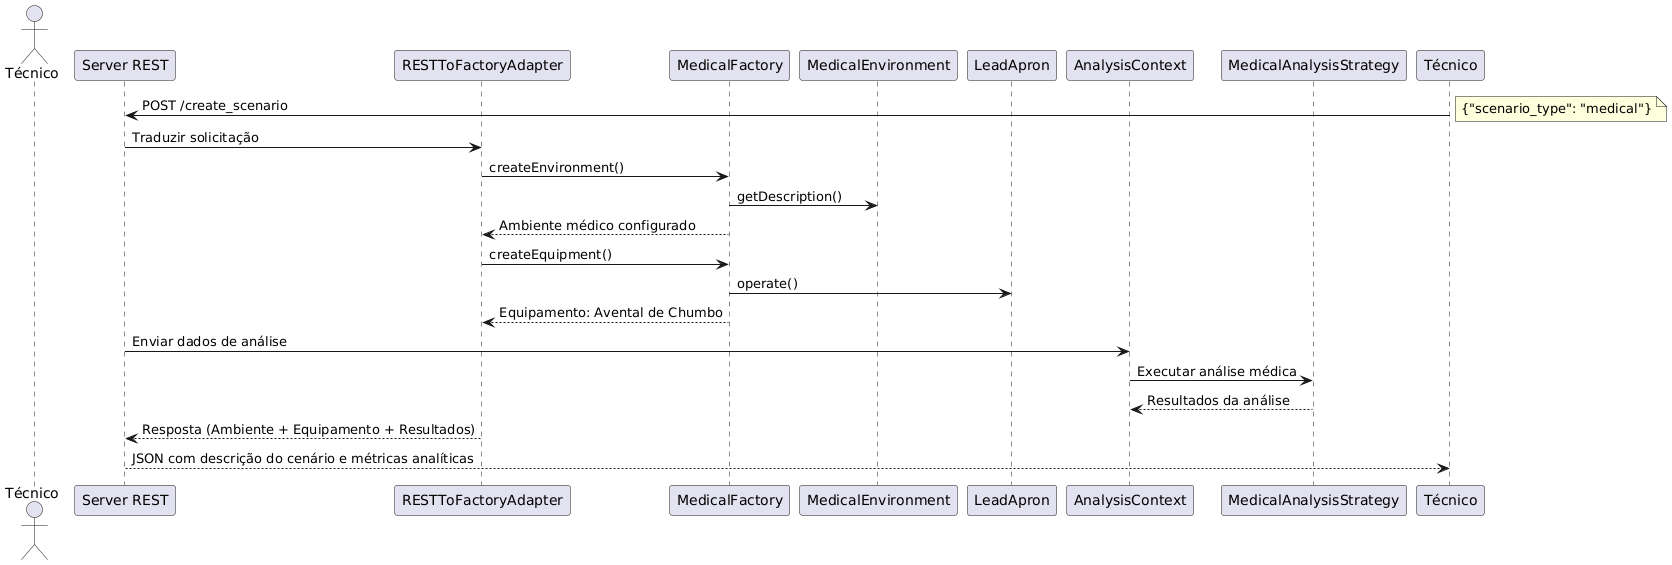

The diagram above was rendered by PlantUML. Its source (embedded in the PNG):
@startuml
actor User as "Técnico"
participant Server as "Server REST"
participant Adapter as "RESTToFactoryAdapter"
participant MedicalFactory
participant MedicalEnvironment
participant LeadApron
participant AnalysisContext
participant MedicalAnalysisStrategy

'Técnico solicita configuração do cenário médico
"Técnico" -> Server: POST /create_scenario
note right: {"scenario_type": "medical"}

Server -> Adapter: Traduzir solicitação
Adapter -> MedicalFactory: createEnvironment()
MedicalFactory -> MedicalEnvironment: getDescription()
Adapter <-- MedicalFactory: Ambiente médico configurado

Adapter -> MedicalFactory: createEquipment()
MedicalFactory -> LeadApron: operate()
Adapter <-- MedicalFactory: Equipamento: Avental de Chumbo

Server -> AnalysisContext: Enviar dados de análise
AnalysisContext -> MedicalAnalysisStrategy: Executar análise médica
AnalysisContext <-- MedicalAnalysisStrategy: Resultados da análise

Server <-- Adapter: Resposta (Ambiente + Equipamento + Resultados)
"Técnico" <-- Server: JSON com descrição do cenário e métricas analíticas
@enduml